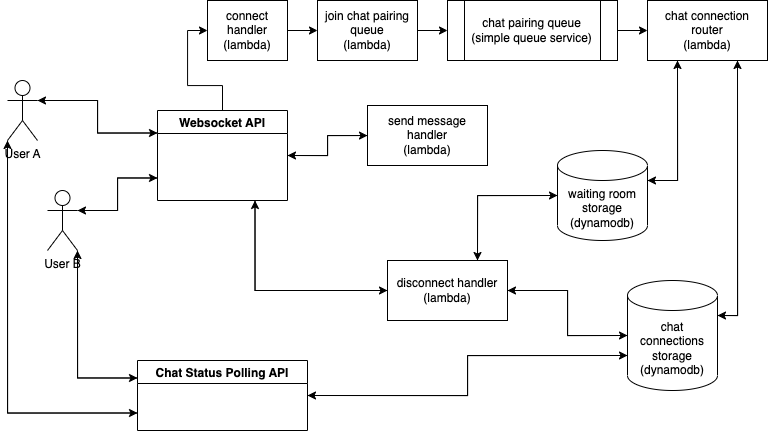

The diagram above was exported from draw.io. Its source (the exported page's mxGraphModel, read from the mxfile embedded in the PNG):
<mxGraphModel dx="1261" dy="712" grid="1" gridSize="10" guides="1" tooltips="1" connect="1" arrows="1" fold="1" page="1" pageScale="1" pageWidth="850" pageHeight="1100" math="0" shadow="0">
  <root>
    <mxCell id="0" />
    <mxCell id="1" parent="0" />
    <mxCell id="tliHlCMBBcsLnP3-i1sp-56" style="edgeStyle=orthogonalEdgeStyle;rounded=0;orthogonalLoop=1;jettySize=auto;html=1;exitX=0;exitY=0.5;exitDx=0;exitDy=0;exitPerimeter=0;entryX=1;entryY=0.5;entryDx=0;entryDy=0;" edge="1" parent="1" source="tliHlCMBBcsLnP3-i1sp-1" target="tliHlCMBBcsLnP3-i1sp-13">
      <mxGeometry relative="1" as="geometry" />
    </mxCell>
    <mxCell id="tliHlCMBBcsLnP3-i1sp-57" style="edgeStyle=orthogonalEdgeStyle;rounded=0;orthogonalLoop=1;jettySize=auto;html=1;exitX=1;exitY=0;exitDx=0;exitDy=35;exitPerimeter=0;entryX=0.75;entryY=1;entryDx=0;entryDy=0;" edge="1" parent="1" source="tliHlCMBBcsLnP3-i1sp-1" target="tliHlCMBBcsLnP3-i1sp-8">
      <mxGeometry relative="1" as="geometry" />
    </mxCell>
    <mxCell id="tliHlCMBBcsLnP3-i1sp-65" style="edgeStyle=orthogonalEdgeStyle;rounded=0;orthogonalLoop=1;jettySize=auto;html=1;exitX=0;exitY=0;exitDx=0;exitDy=75;exitPerimeter=0;entryX=1;entryY=0.5;entryDx=0;entryDy=0;" edge="1" parent="1" source="tliHlCMBBcsLnP3-i1sp-1" target="tliHlCMBBcsLnP3-i1sp-49">
      <mxGeometry relative="1" as="geometry" />
    </mxCell>
    <mxCell id="tliHlCMBBcsLnP3-i1sp-1" value="chat connections storage (dynamodb)" style="shape=cylinder3;whiteSpace=wrap;html=1;boundedLbl=1;backgroundOutline=1;size=15;" vertex="1" parent="1">
      <mxGeometry x="640" y="350" width="90" height="110" as="geometry" />
    </mxCell>
    <mxCell id="tliHlCMBBcsLnP3-i1sp-51" style="edgeStyle=orthogonalEdgeStyle;rounded=0;orthogonalLoop=1;jettySize=auto;html=1;exitX=0;exitY=0.5;exitDx=0;exitDy=0;exitPerimeter=0;" edge="1" parent="1" source="tliHlCMBBcsLnP3-i1sp-2">
      <mxGeometry relative="1" as="geometry">
        <mxPoint x="490" y="330" as="targetPoint" />
      </mxGeometry>
    </mxCell>
    <mxCell id="tliHlCMBBcsLnP3-i1sp-52" style="edgeStyle=orthogonalEdgeStyle;rounded=0;orthogonalLoop=1;jettySize=auto;html=1;exitX=1;exitY=0;exitDx=0;exitDy=30;exitPerimeter=0;entryX=0.25;entryY=1;entryDx=0;entryDy=0;" edge="1" parent="1" source="tliHlCMBBcsLnP3-i1sp-2" target="tliHlCMBBcsLnP3-i1sp-8">
      <mxGeometry relative="1" as="geometry" />
    </mxCell>
    <mxCell id="tliHlCMBBcsLnP3-i1sp-2" value="waiting room storage&lt;br&gt;(dynamodb)" style="shape=cylinder3;whiteSpace=wrap;html=1;boundedLbl=1;backgroundOutline=1;size=15;" vertex="1" parent="1">
      <mxGeometry x="570" y="220" width="90" height="90" as="geometry" />
    </mxCell>
    <mxCell id="tliHlCMBBcsLnP3-i1sp-23" style="edgeStyle=orthogonalEdgeStyle;rounded=0;orthogonalLoop=1;jettySize=auto;html=1;exitX=1;exitY=0.5;exitDx=0;exitDy=0;entryX=0;entryY=0.5;entryDx=0;entryDy=0;" edge="1" parent="1" source="tliHlCMBBcsLnP3-i1sp-3" target="tliHlCMBBcsLnP3-i1sp-8">
      <mxGeometry relative="1" as="geometry" />
    </mxCell>
    <mxCell id="tliHlCMBBcsLnP3-i1sp-3" value="chat pairing queue&lt;br&gt;(simple queue service)" style="shape=process;whiteSpace=wrap;html=1;backgroundOutline=1;" vertex="1" parent="1">
      <mxGeometry x="460" y="70" width="170" height="60" as="geometry" />
    </mxCell>
    <mxCell id="tliHlCMBBcsLnP3-i1sp-22" style="edgeStyle=orthogonalEdgeStyle;rounded=0;orthogonalLoop=1;jettySize=auto;html=1;exitX=1;exitY=0.5;exitDx=0;exitDy=0;entryX=0;entryY=0.5;entryDx=0;entryDy=0;" edge="1" parent="1" source="tliHlCMBBcsLnP3-i1sp-6" target="tliHlCMBBcsLnP3-i1sp-3">
      <mxGeometry relative="1" as="geometry" />
    </mxCell>
    <mxCell id="tliHlCMBBcsLnP3-i1sp-6" value="join chat pairing queue&lt;br&gt;(lambda)" style="rounded=0;whiteSpace=wrap;html=1;" vertex="1" parent="1">
      <mxGeometry x="330" y="70" width="100" height="60" as="geometry" />
    </mxCell>
    <mxCell id="tliHlCMBBcsLnP3-i1sp-53" style="edgeStyle=orthogonalEdgeStyle;rounded=0;orthogonalLoop=1;jettySize=auto;html=1;exitX=0.25;exitY=1;exitDx=0;exitDy=0;entryX=1;entryY=0;entryDx=0;entryDy=30;entryPerimeter=0;" edge="1" parent="1" source="tliHlCMBBcsLnP3-i1sp-8" target="tliHlCMBBcsLnP3-i1sp-2">
      <mxGeometry relative="1" as="geometry" />
    </mxCell>
    <mxCell id="tliHlCMBBcsLnP3-i1sp-58" style="edgeStyle=orthogonalEdgeStyle;rounded=0;orthogonalLoop=1;jettySize=auto;html=1;exitX=0.75;exitY=1;exitDx=0;exitDy=0;entryX=1;entryY=0;entryDx=0;entryDy=35;entryPerimeter=0;" edge="1" parent="1" source="tliHlCMBBcsLnP3-i1sp-8" target="tliHlCMBBcsLnP3-i1sp-1">
      <mxGeometry relative="1" as="geometry" />
    </mxCell>
    <mxCell id="tliHlCMBBcsLnP3-i1sp-8" value="chat connection router&lt;br&gt;(lambda)" style="rounded=0;whiteSpace=wrap;html=1;" vertex="1" parent="1">
      <mxGeometry x="660" y="70" width="120" height="60" as="geometry" />
    </mxCell>
    <mxCell id="tliHlCMBBcsLnP3-i1sp-17" style="edgeStyle=orthogonalEdgeStyle;rounded=0;orthogonalLoop=1;jettySize=auto;html=1;exitX=1;exitY=0.3333333333333333;exitDx=0;exitDy=0;exitPerimeter=0;entryX=0;entryY=0.25;entryDx=0;entryDy=0;" edge="1" parent="1" source="tliHlCMBBcsLnP3-i1sp-9" target="tliHlCMBBcsLnP3-i1sp-14">
      <mxGeometry relative="1" as="geometry" />
    </mxCell>
    <mxCell id="tliHlCMBBcsLnP3-i1sp-61" style="edgeStyle=orthogonalEdgeStyle;rounded=0;orthogonalLoop=1;jettySize=auto;html=1;exitX=0;exitY=1;exitDx=0;exitDy=0;exitPerimeter=0;entryX=0;entryY=0.75;entryDx=0;entryDy=0;" edge="1" parent="1" source="tliHlCMBBcsLnP3-i1sp-9" target="tliHlCMBBcsLnP3-i1sp-49">
      <mxGeometry relative="1" as="geometry" />
    </mxCell>
    <mxCell id="tliHlCMBBcsLnP3-i1sp-9" value="User A" style="shape=umlActor;verticalLabelPosition=bottom;verticalAlign=top;html=1;outlineConnect=0;" vertex="1" parent="1">
      <mxGeometry x="20" y="150" width="30" height="60" as="geometry" />
    </mxCell>
    <mxCell id="tliHlCMBBcsLnP3-i1sp-18" style="edgeStyle=orthogonalEdgeStyle;rounded=0;orthogonalLoop=1;jettySize=auto;html=1;exitX=1;exitY=0.3333333333333333;exitDx=0;exitDy=0;exitPerimeter=0;entryX=0;entryY=0.75;entryDx=0;entryDy=0;" edge="1" parent="1" source="tliHlCMBBcsLnP3-i1sp-10" target="tliHlCMBBcsLnP3-i1sp-14">
      <mxGeometry relative="1" as="geometry" />
    </mxCell>
    <mxCell id="tliHlCMBBcsLnP3-i1sp-60" style="edgeStyle=orthogonalEdgeStyle;rounded=0;orthogonalLoop=1;jettySize=auto;html=1;exitX=1;exitY=1;exitDx=0;exitDy=0;exitPerimeter=0;entryX=0;entryY=0.25;entryDx=0;entryDy=0;" edge="1" parent="1" source="tliHlCMBBcsLnP3-i1sp-10" target="tliHlCMBBcsLnP3-i1sp-49">
      <mxGeometry relative="1" as="geometry" />
    </mxCell>
    <mxCell id="tliHlCMBBcsLnP3-i1sp-10" value="User B" style="shape=umlActor;verticalLabelPosition=bottom;verticalAlign=top;html=1;outlineConnect=0;" vertex="1" parent="1">
      <mxGeometry x="60" y="260" width="30" height="60" as="geometry" />
    </mxCell>
    <mxCell id="tliHlCMBBcsLnP3-i1sp-21" style="edgeStyle=orthogonalEdgeStyle;rounded=0;orthogonalLoop=1;jettySize=auto;html=1;exitX=1;exitY=0.5;exitDx=0;exitDy=0;entryX=0;entryY=0.5;entryDx=0;entryDy=0;" edge="1" parent="1" source="tliHlCMBBcsLnP3-i1sp-11" target="tliHlCMBBcsLnP3-i1sp-6">
      <mxGeometry relative="1" as="geometry" />
    </mxCell>
    <mxCell id="tliHlCMBBcsLnP3-i1sp-11" value="connect handler&lt;br&gt;(lambda)" style="rounded=0;whiteSpace=wrap;html=1;" vertex="1" parent="1">
      <mxGeometry x="220" y="70" width="80" height="60" as="geometry" />
    </mxCell>
    <mxCell id="tliHlCMBBcsLnP3-i1sp-44" style="edgeStyle=orthogonalEdgeStyle;rounded=0;orthogonalLoop=1;jettySize=auto;html=1;exitX=0;exitY=0.5;exitDx=0;exitDy=0;entryX=1;entryY=0.5;entryDx=0;entryDy=0;" edge="1" parent="1" source="tliHlCMBBcsLnP3-i1sp-12" target="tliHlCMBBcsLnP3-i1sp-14">
      <mxGeometry relative="1" as="geometry" />
    </mxCell>
    <mxCell id="tliHlCMBBcsLnP3-i1sp-12" value="send message handler&lt;br&gt;(lambda)" style="rounded=0;whiteSpace=wrap;html=1;" vertex="1" parent="1">
      <mxGeometry x="380" y="175" width="120" height="60" as="geometry" />
    </mxCell>
    <mxCell id="tliHlCMBBcsLnP3-i1sp-48" style="edgeStyle=orthogonalEdgeStyle;rounded=0;orthogonalLoop=1;jettySize=auto;html=1;exitX=0;exitY=0.5;exitDx=0;exitDy=0;entryX=0.75;entryY=1;entryDx=0;entryDy=0;" edge="1" parent="1" source="tliHlCMBBcsLnP3-i1sp-13" target="tliHlCMBBcsLnP3-i1sp-14">
      <mxGeometry relative="1" as="geometry" />
    </mxCell>
    <mxCell id="tliHlCMBBcsLnP3-i1sp-50" style="edgeStyle=orthogonalEdgeStyle;rounded=0;orthogonalLoop=1;jettySize=auto;html=1;exitX=0.75;exitY=0;exitDx=0;exitDy=0;entryX=0;entryY=0.5;entryDx=0;entryDy=0;entryPerimeter=0;" edge="1" parent="1" source="tliHlCMBBcsLnP3-i1sp-13" target="tliHlCMBBcsLnP3-i1sp-2">
      <mxGeometry relative="1" as="geometry" />
    </mxCell>
    <mxCell id="tliHlCMBBcsLnP3-i1sp-55" style="edgeStyle=orthogonalEdgeStyle;rounded=0;orthogonalLoop=1;jettySize=auto;html=1;exitX=1;exitY=0.5;exitDx=0;exitDy=0;entryX=0;entryY=0.5;entryDx=0;entryDy=0;entryPerimeter=0;" edge="1" parent="1" source="tliHlCMBBcsLnP3-i1sp-13" target="tliHlCMBBcsLnP3-i1sp-1">
      <mxGeometry relative="1" as="geometry" />
    </mxCell>
    <mxCell id="tliHlCMBBcsLnP3-i1sp-13" value="disconnect handler&lt;br&gt;(lambda)" style="rounded=0;whiteSpace=wrap;html=1;" vertex="1" parent="1">
      <mxGeometry x="400" y="330" width="120" height="60" as="geometry" />
    </mxCell>
    <mxCell id="tliHlCMBBcsLnP3-i1sp-27" style="edgeStyle=orthogonalEdgeStyle;rounded=0;orthogonalLoop=1;jettySize=auto;html=1;exitX=0.5;exitY=0;exitDx=0;exitDy=0;entryX=0;entryY=0.5;entryDx=0;entryDy=0;" edge="1" parent="1" source="tliHlCMBBcsLnP3-i1sp-14" target="tliHlCMBBcsLnP3-i1sp-11">
      <mxGeometry relative="1" as="geometry" />
    </mxCell>
    <mxCell id="tliHlCMBBcsLnP3-i1sp-43" style="edgeStyle=orthogonalEdgeStyle;rounded=0;orthogonalLoop=1;jettySize=auto;html=1;exitX=1;exitY=0.5;exitDx=0;exitDy=0;" edge="1" parent="1" source="tliHlCMBBcsLnP3-i1sp-14" target="tliHlCMBBcsLnP3-i1sp-12">
      <mxGeometry relative="1" as="geometry" />
    </mxCell>
    <mxCell id="tliHlCMBBcsLnP3-i1sp-45" style="edgeStyle=orthogonalEdgeStyle;rounded=0;orthogonalLoop=1;jettySize=auto;html=1;exitX=0;exitY=0.75;exitDx=0;exitDy=0;entryX=1;entryY=0.3333333333333333;entryDx=0;entryDy=0;entryPerimeter=0;" edge="1" parent="1" source="tliHlCMBBcsLnP3-i1sp-14" target="tliHlCMBBcsLnP3-i1sp-10">
      <mxGeometry relative="1" as="geometry" />
    </mxCell>
    <mxCell id="tliHlCMBBcsLnP3-i1sp-46" style="edgeStyle=orthogonalEdgeStyle;rounded=0;orthogonalLoop=1;jettySize=auto;html=1;exitX=0;exitY=0.25;exitDx=0;exitDy=0;entryX=1;entryY=0.3333333333333333;entryDx=0;entryDy=0;entryPerimeter=0;" edge="1" parent="1" source="tliHlCMBBcsLnP3-i1sp-14" target="tliHlCMBBcsLnP3-i1sp-9">
      <mxGeometry relative="1" as="geometry" />
    </mxCell>
    <mxCell id="tliHlCMBBcsLnP3-i1sp-47" style="edgeStyle=orthogonalEdgeStyle;rounded=0;orthogonalLoop=1;jettySize=auto;html=1;exitX=0.75;exitY=1;exitDx=0;exitDy=0;entryX=0;entryY=0.5;entryDx=0;entryDy=0;" edge="1" parent="1" source="tliHlCMBBcsLnP3-i1sp-14" target="tliHlCMBBcsLnP3-i1sp-13">
      <mxGeometry relative="1" as="geometry" />
    </mxCell>
    <mxCell id="tliHlCMBBcsLnP3-i1sp-14" value="Websocket API" style="swimlane;" vertex="1" parent="1">
      <mxGeometry x="170" y="180" width="130" height="90" as="geometry" />
    </mxCell>
    <mxCell id="tliHlCMBBcsLnP3-i1sp-62" style="edgeStyle=orthogonalEdgeStyle;rounded=0;orthogonalLoop=1;jettySize=auto;html=1;exitX=0;exitY=0.25;exitDx=0;exitDy=0;" edge="1" parent="1" source="tliHlCMBBcsLnP3-i1sp-49">
      <mxGeometry relative="1" as="geometry">
        <mxPoint x="90" y="320" as="targetPoint" />
      </mxGeometry>
    </mxCell>
    <mxCell id="tliHlCMBBcsLnP3-i1sp-63" style="edgeStyle=orthogonalEdgeStyle;rounded=0;orthogonalLoop=1;jettySize=auto;html=1;exitX=0;exitY=0.75;exitDx=0;exitDy=0;entryX=0;entryY=1;entryDx=0;entryDy=0;entryPerimeter=0;" edge="1" parent="1" source="tliHlCMBBcsLnP3-i1sp-49" target="tliHlCMBBcsLnP3-i1sp-9">
      <mxGeometry relative="1" as="geometry" />
    </mxCell>
    <mxCell id="tliHlCMBBcsLnP3-i1sp-64" style="edgeStyle=orthogonalEdgeStyle;rounded=0;orthogonalLoop=1;jettySize=auto;html=1;exitX=1;exitY=0.5;exitDx=0;exitDy=0;entryX=0;entryY=0;entryDx=0;entryDy=75;entryPerimeter=0;" edge="1" parent="1" source="tliHlCMBBcsLnP3-i1sp-49" target="tliHlCMBBcsLnP3-i1sp-1">
      <mxGeometry relative="1" as="geometry" />
    </mxCell>
    <mxCell id="tliHlCMBBcsLnP3-i1sp-49" value="Chat Status Polling API" style="swimlane;" vertex="1" parent="1">
      <mxGeometry x="150" y="430" width="170" height="70" as="geometry" />
    </mxCell>
  </root>
</mxGraphModel>